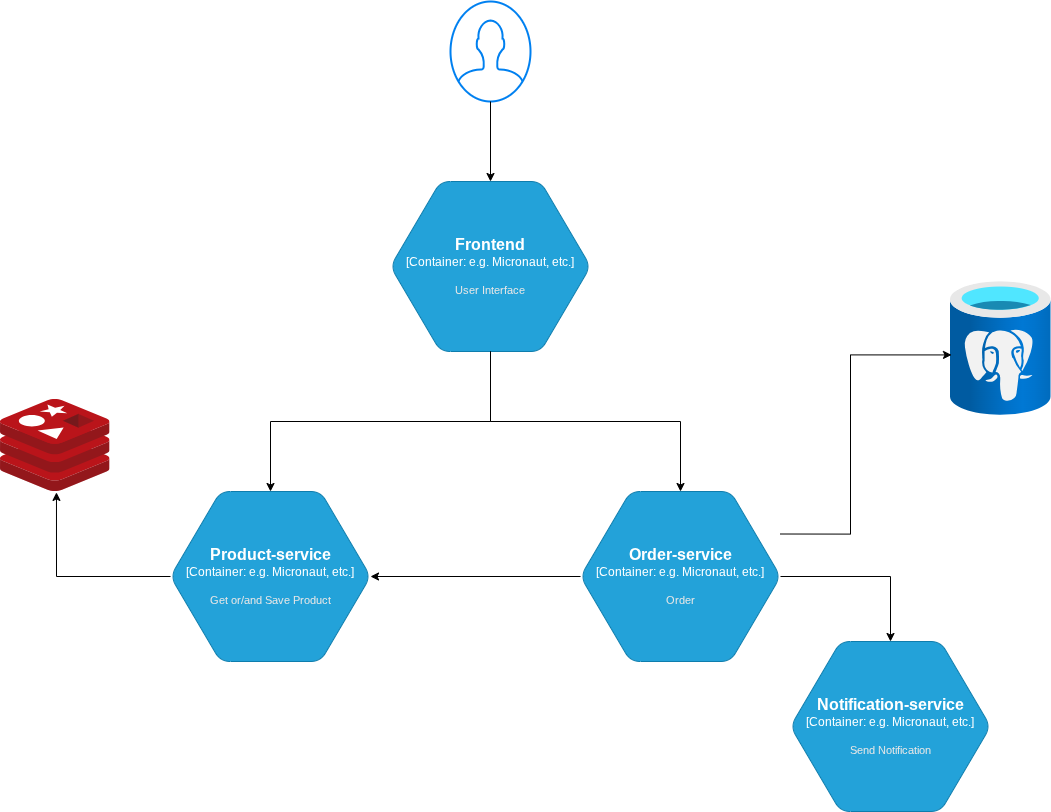

The diagram above was exported from draw.io. Its source (the exported page's mxGraphModel, read from the mxfile embedded in the PNG):
<mxGraphModel dx="2337" dy="2173" grid="1" gridSize="10" guides="1" tooltips="1" connect="1" arrows="1" fold="1" page="1" pageScale="1" pageWidth="827" pageHeight="1169" math="0" shadow="0">
  <root>
    <mxCell id="0" />
    <mxCell id="1" parent="0" />
    <object placeholders="1" c4Name="Product-service" c4Type="Container" c4Technology="e.g. Micronaut, etc." c4Description="Get or/and Save Product" label="&lt;font style=&quot;font-size: 16px&quot;&gt;&lt;b&gt;%c4Name%&lt;/b&gt;&lt;/font&gt;&lt;div&gt;[%c4Type%:&amp;nbsp;%c4Technology%]&lt;/div&gt;&lt;br&gt;&lt;div&gt;&lt;font style=&quot;font-size: 11px&quot;&gt;&lt;font color=&quot;#E6E6E6&quot;&gt;%c4Description%&lt;/font&gt;&lt;/div&gt;" id="5Jr_3MrIZWIjJjnYfhY9-2">
      <mxCell parent="1" style="shape=hexagon;size=50;perimeter=hexagonPerimeter2;whiteSpace=wrap;html=1;fixedSize=1;rounded=1;labelBackgroundColor=none;fillColor=#23A2D9;fontSize=12;fontColor=#ffffff;align=center;strokeColor=#0E7DAD;metaEdit=1;points=[[0.5,0,0],[1,0.25,0],[1,0.5,0],[1,0.75,0],[0.5,1,0],[0,0.75,0],[0,0.5,0],[0,0.25,0]];resizable=0;" vertex="1">
        <mxGeometry height="170" width="200" x="120" y="310" as="geometry" />
      </mxCell>
    </object>
    <object placeholders="1" c4Name="Order-service" c4Type="Container" c4Technology="e.g. Micronaut, etc." c4Description="Order" label="&lt;font style=&quot;font-size: 16px&quot;&gt;&lt;b&gt;%c4Name%&lt;/b&gt;&lt;/font&gt;&lt;div&gt;[%c4Type%:&amp;nbsp;%c4Technology%]&lt;/div&gt;&lt;br&gt;&lt;div&gt;&lt;font style=&quot;font-size: 11px&quot;&gt;&lt;font color=&quot;#E6E6E6&quot;&gt;%c4Description%&lt;/font&gt;&lt;/div&gt;" id="5Jr_3MrIZWIjJjnYfhY9-4">
      <mxCell parent="1" style="shape=hexagon;size=50;perimeter=hexagonPerimeter2;whiteSpace=wrap;html=1;fixedSize=1;rounded=1;labelBackgroundColor=none;fillColor=#23A2D9;fontSize=12;fontColor=#ffffff;align=center;strokeColor=#0E7DAD;metaEdit=1;points=[[0.5,0,0],[1,0.25,0],[1,0.5,0],[1,0.75,0],[0.5,1,0],[0,0.75,0],[0,0.5,0],[0,0.25,0]];resizable=0;" vertex="1">
        <mxGeometry height="170" width="200" x="530" y="310" as="geometry" />
      </mxCell>
    </object>
    <object placeholders="1" c4Name="Notification-service" c4Type="Container" c4Technology="e.g. Micronaut, etc." c4Description="Send Notification" label="&lt;font style=&quot;font-size: 16px&quot;&gt;&lt;b&gt;%c4Name%&lt;/b&gt;&lt;/font&gt;&lt;div&gt;[%c4Type%:&amp;nbsp;%c4Technology%]&lt;/div&gt;&lt;br&gt;&lt;div&gt;&lt;font style=&quot;font-size: 11px&quot;&gt;&lt;font color=&quot;#E6E6E6&quot;&gt;%c4Description%&lt;/font&gt;&lt;/div&gt;" id="5Jr_3MrIZWIjJjnYfhY9-6">
      <mxCell parent="1" style="shape=hexagon;size=50;perimeter=hexagonPerimeter2;whiteSpace=wrap;html=1;fixedSize=1;rounded=1;labelBackgroundColor=none;fillColor=#23A2D9;fontSize=12;fontColor=#ffffff;align=center;strokeColor=#0E7DAD;metaEdit=1;points=[[0.5,0,0],[1,0.25,0],[1,0.5,0],[1,0.75,0],[0.5,1,0],[0,0.75,0],[0,0.5,0],[0,0.25,0]];resizable=0;" vertex="1">
        <mxGeometry height="170" width="200" x="740" y="460" as="geometry" />
      </mxCell>
    </object>
    <object placeholders="1" c4Name="Frontend" c4Type="Container" c4Technology="e.g. Micronaut, etc." c4Description="User Interface" label="&lt;font style=&quot;font-size: 16px&quot;&gt;&lt;b&gt;%c4Name%&lt;/b&gt;&lt;/font&gt;&lt;div&gt;[%c4Type%:&amp;nbsp;%c4Technology%]&lt;/div&gt;&lt;br&gt;&lt;div&gt;&lt;font style=&quot;font-size: 11px&quot;&gt;&lt;font color=&quot;#E6E6E6&quot;&gt;%c4Description%&lt;/font&gt;&lt;/div&gt;" id="5Jr_3MrIZWIjJjnYfhY9-7">
      <mxCell parent="1" style="shape=hexagon;size=50;perimeter=hexagonPerimeter2;whiteSpace=wrap;html=1;fixedSize=1;rounded=1;labelBackgroundColor=none;fillColor=#23A2D9;fontSize=12;fontColor=#ffffff;align=center;strokeColor=#0E7DAD;metaEdit=1;points=[[0.5,0,0],[1,0.25,0],[1,0.5,0],[1,0.75,0],[0.5,1,0],[0,0.75,0],[0,0.5,0],[0,0.25,0]];resizable=0;" vertex="1">
        <mxGeometry height="170" width="200" x="340" as="geometry" />
      </mxCell>
    </object>
    <mxCell id="5Jr_3MrIZWIjJjnYfhY9-9" parent="1" style="image;sketch=0;aspect=fixed;html=1;points=[];align=center;fontSize=12;image=img/lib/mscae/Cache_Redis_Product.svg;" value="" vertex="1">
      <mxGeometry height="92" width="109.52" x="-50" y="218" as="geometry" />
    </mxCell>
    <mxCell id="5Jr_3MrIZWIjJjnYfhY9-10" parent="1" style="image;aspect=fixed;html=1;points=[];align=center;fontSize=12;image=img/lib/azure2/databases/Azure_Database_PostgreSQL_Server.svg;" value="" vertex="1">
      <mxGeometry height="134" width="100.5" x="900" y="100" as="geometry" />
    </mxCell>
    <mxCell id="C9Fej2uqwtCel9nG7TwX-11" edge="1" parent="1" source="5Jr_3MrIZWIjJjnYfhY9-7" style="edgeStyle=orthogonalEdgeStyle;rounded=0;orthogonalLoop=1;jettySize=auto;html=1;exitX=0.5;exitY=1;exitDx=0;exitDy=0;exitPerimeter=0;entryX=0.5;entryY=0;entryDx=0;entryDy=0;entryPerimeter=0;" target="5Jr_3MrIZWIjJjnYfhY9-4">
      <mxGeometry relative="1" as="geometry" />
    </mxCell>
    <mxCell id="C9Fej2uqwtCel9nG7TwX-14" edge="1" parent="1" source="5Jr_3MrIZWIjJjnYfhY9-4" style="edgeStyle=orthogonalEdgeStyle;rounded=0;orthogonalLoop=1;jettySize=auto;html=1;exitX=1;exitY=0.25;exitDx=0;exitDy=0;exitPerimeter=0;entryX=0.01;entryY=0.548;entryDx=0;entryDy=0;entryPerimeter=0;" target="5Jr_3MrIZWIjJjnYfhY9-10">
      <mxGeometry relative="1" as="geometry">
        <Array as="points">
          <mxPoint x="800" y="353" />
          <mxPoint x="800" y="173" />
        </Array>
      </mxGeometry>
    </mxCell>
    <mxCell id="C9Fej2uqwtCel9nG7TwX-17" edge="1" parent="1" source="5Jr_3MrIZWIjJjnYfhY9-2" style="edgeStyle=orthogonalEdgeStyle;rounded=0;orthogonalLoop=1;jettySize=auto;html=1;exitX=0;exitY=0.5;exitDx=0;exitDy=0;exitPerimeter=0;entryX=0.511;entryY=1.01;entryDx=0;entryDy=0;entryPerimeter=0;" target="5Jr_3MrIZWIjJjnYfhY9-9">
      <mxGeometry relative="1" as="geometry" />
    </mxCell>
    <mxCell id="C9Fej2uqwtCel9nG7TwX-26" edge="1" parent="1" source="5Jr_3MrIZWIjJjnYfhY9-7" style="edgeStyle=orthogonalEdgeStyle;rounded=0;orthogonalLoop=1;jettySize=auto;html=1;exitX=0.5;exitY=1;exitDx=0;exitDy=0;exitPerimeter=0;entryX=0.5;entryY=0;entryDx=0;entryDy=0;entryPerimeter=0;" target="5Jr_3MrIZWIjJjnYfhY9-2">
      <mxGeometry relative="1" as="geometry" />
    </mxCell>
    <mxCell id="C9Fej2uqwtCel9nG7TwX-29" parent="1" style="html=1;verticalLabelPosition=bottom;align=center;labelBackgroundColor=#ffffff;verticalAlign=top;strokeWidth=2;strokeColor=#0080F0;shadow=0;dashed=0;shape=mxgraph.ios7.icons.user;" value="" vertex="1">
      <mxGeometry height="100" width="80" x="400" y="-180" as="geometry" />
    </mxCell>
    <mxCell id="C9Fej2uqwtCel9nG7TwX-31" edge="1" parent="1" source="5Jr_3MrIZWIjJjnYfhY9-4" style="edgeStyle=orthogonalEdgeStyle;rounded=0;orthogonalLoop=1;jettySize=auto;html=1;exitX=0;exitY=0.5;exitDx=0;exitDy=0;exitPerimeter=0;entryX=1;entryY=0.5;entryDx=0;entryDy=0;entryPerimeter=0;" target="5Jr_3MrIZWIjJjnYfhY9-2">
      <mxGeometry relative="1" as="geometry" />
    </mxCell>
    <mxCell id="C9Fej2uqwtCel9nG7TwX-32" edge="1" parent="1" source="C9Fej2uqwtCel9nG7TwX-29" style="edgeStyle=orthogonalEdgeStyle;rounded=0;orthogonalLoop=1;jettySize=auto;html=1;entryX=0.5;entryY=0;entryDx=0;entryDy=0;entryPerimeter=0;" target="5Jr_3MrIZWIjJjnYfhY9-7">
      <mxGeometry relative="1" as="geometry" />
    </mxCell>
    <mxCell id="C9Fej2uqwtCel9nG7TwX-33" edge="1" parent="1" source="5Jr_3MrIZWIjJjnYfhY9-4" style="edgeStyle=orthogonalEdgeStyle;rounded=0;orthogonalLoop=1;jettySize=auto;html=1;entryX=0.5;entryY=0;entryDx=0;entryDy=0;entryPerimeter=0;" target="5Jr_3MrIZWIjJjnYfhY9-6">
      <mxGeometry relative="1" as="geometry" />
    </mxCell>
  </root>
</mxGraphModel>